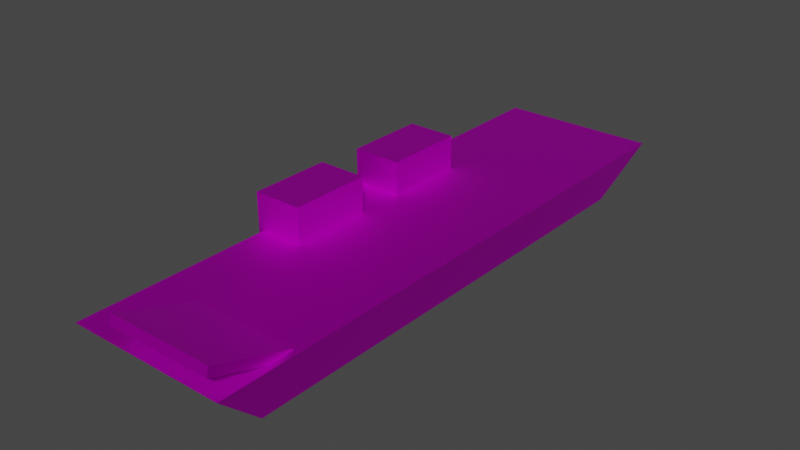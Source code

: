# Source: carrier.blend  (saved by Blender 2.92.15; exported with 4.5.12 LTS)
import bpy
from mathutils import Matrix  # noqa: F401  (used for matrix-valued properties, if any)

bpy.ops.wm.read_factory_settings(use_empty=True)
scene = bpy.context.scene
scene.name = 'Scene'

# ---- collections
col_collection = bpy.data.collections.new('Collection'); scene.collection.children.link(col_collection)

# ---- images (referenced by path relative to the original .blend; pixels are not part of the script)
import os
ASSET_DIR = os.environ.get("B2B_ASSET_DIR", "")  # directory of the original .blend (textures are referenced by path, not embedded)
HERE = os.path.dirname(os.path.abspath(__file__))  # packed textures are extracted next to this script under _unpacked/

def load_image(name, relpath, width, height, colorspace="sRGB"):
    """Load a texture the original file referenced (path relative to the .blend, or extracted next to this script)."""
    p = next((c for c in (os.path.join(HERE, relpath), os.path.join(ASSET_DIR, relpath)) if relpath and os.path.exists(c)), "")
    if p:
        img = bpy.data.images.load(p, check_existing=True)
        img.name = name
    else:  # same state as the original file: an image datablock whose file is absent (Cycles renders it pink)
        img = bpy.data.images.new(name, width, height)
        img.source = "FILE"
        img.filepath = "//" + (relpath or name)
    img.colorspace_settings.name = colorspace
    return img
img_metal020_1k_color_jpg = load_image('Metal020_1K_Color.jpg', 'Metal020_1K_Color.jpg', 1024, 1024, 'sRGB')

# ---- materials (node trees are filled in below, after node groups)
mat_metal = bpy.data.materials.new('Metal')
mat_metal.use_transparent_shadow = False

# ---- material node trees
mat_metal.use_nodes = True; mat_metal.node_tree.nodes.clear()
_N = mat_metal.node_tree.nodes; _L = mat_metal.node_tree.links
n0 = _N.new('ShaderNodeBsdfPrincipled'); n0.name = 'Principled BSDF'; n0.location = (10, 300)
n0.distribution = 'GGX'
n0.subsurface_method = 'BURLEY'
n0.inputs[1].default_value = 1.0
n0.inputs[2].default_value = 0.6
n0.inputs[3].default_value = 1.45
n0.inputs[13].default_value = 0.0
n0.inputs[27].default_value = (0.0, 0.0, 0.0, 1.0)
n0.inputs[28].default_value = 1.0
n1 = _N.new('ShaderNodeOutputMaterial'); n1.name = 'Material Output'; n1.location = (300, 300)
n2 = _N.new('ShaderNodeTexImage'); n2.name = 'Image Texture'; n2.location = (-280, 280)
n2.image = img_metal020_1k_color_jpg
_L.new(n0.outputs[0], n1.inputs[0])
_L.new(n2.outputs[0], n0.inputs[0])
n1.is_active_output = True

# ---- world
world_world = bpy.data.worlds.new('World'); scene.world = world_world
world_world.use_nodes = True; world_world.node_tree.nodes.clear()
_N = world_world.node_tree.nodes; _L = world_world.node_tree.links
n0 = _N.new('ShaderNodeOutputWorld'); n0.name = 'World Output'; n0.location = (300, 300)
n1 = _N.new('ShaderNodeBackground'); n1.name = 'Background'; n1.location = (10, 300)
n1.inputs[0].default_value = (0.05088, 0.05088, 0.05088, 1.0)
_L.new(n1.outputs[0], n0.inputs[0])
n0.is_active_output = True
world_world.color = (0.05088, 0.05088, 0.05088)
world_world.use_sun_shadow = False
world_world.sun_shadow_jitter_overblur = 0.0

# ---- meshes
me_cube_003 = bpy.data.meshes.new('Cube.003')
me_cube_003.from_pydata([(-1.0, -1.0, -1.0), (-1.0, -1.0, 1.0), (-1.0, 1.0, -1.0), (-1.0, 1.0, 1.0), (1.0, -1.0, -1.0), (1.0, -1.0, 1.0), (1.0, 1.0, -1.0), (1.0, 1.0, 1.0), (-0.2439, -7.633, -2.393), (-0.8128, -8.888, -0.3931), (-0.2439, 4.031, -2.393), (-0.8128, 5.287, -0.3931), (5.041, -7.633, -2.393), (5.61, -8.888, -0.3931), (5.041, 4.031, -2.393), (5.61, 5.287, -0.3931), (-1.036, -4.123, -0.9272), (-1.036, -4.123, 1.073), (-1.036, -2.123, -0.9272), (-1.036, -2.123, 1.073), (0.9636, -4.123, -0.9272), (0.9636, -4.123, 1.073), (0.9636, -2.123, -0.9272), (0.9636, -2.123, 1.073), (5.338, -6.544, -1.001), (5.338, -6.473, -0.6463), (5.338, -8.925, 0.3225), (5.338, -8.855, 0.6773), (1.089, -6.544, -1.001), (1.089, -6.473, -0.6463), (1.089, -8.925, 0.3225), (1.089, -8.855, 0.6773)], [], [(0, 1, 3, 2), (2, 3, 7, 6), (6, 7, 5, 4), (4, 5, 1, 0), (2, 6, 4, 0), (7, 3, 1, 5), (8, 9, 11, 10), (10, 11, 15, 14), (14, 15, 13, 12), (12, 13, 9, 8), (10, 14, 12, 8), (15, 11, 9, 13), (16, 17, 19, 18), (18, 19, 23, 22), (22, 23, 21, 20), (20, 21, 17, 16), (18, 22, 20, 16), (23, 19, 17, 21), (24, 25, 27, 26), (26, 27, 31, 30), (30, 31, 29, 28), (26, 30, 28, 24), (31, 27, 25, 29)])
_uv = me_cube_003.uv_layers.new(name='UVMap')
_uv.uv.foreach_set('vector', [0.375, 0.0, 0.625, 0.0, 0.625, 0.25, 0.375, 0.25, 0.375, 0.25, 0.625, 0.25, 0.625, 0.5, 0.375, 0.5, 0.375, 0.5, 0.625, 0.5, 0.625, 0.75, 0.375, 0.75, 0.375, 0.75, 0.625, 0.75, 0.625, 1.0, 0.375, 1.0, 0.125, 0.5, 0.375, 0.5, 0.375, 0.75, 0.125, 0.75, 0.625, 0.5, 0.875, 0.5, 0.875, 0.75, 0.625, 0.75, 0.375, 0.0, 0.625, 0.0, 0.625, 1.0, 0.375, 1.0, 0.375, 0.25, 0.625, 0.25, 0.625, 0.8125, 0.375, 0.8125, 0.375, 0.0, 0.625, 0.0, 0.625, 1.0, 0.375, 1.0, 0.375, 0.4375, 0.625, 0.4375, 0.625, 1.0, 0.375, 1.0, 0.125, 0.0, 0.375, 0.0, 0.375, 1.0, 0.125, 1.0, 0.625, 0.0, 0.875, 0.0, 0.875, 1.0, 0.625, 1.0, 0.375, 0.0, 0.625, 0.0, 0.625, 0.25, 0.375, 0.25, 0.375, 0.25, 0.625, 0.25, 0.625, 0.5, 0.375, 0.5, 0.375, 0.5, 0.625, 0.5, 0.625, 0.75, 0.375, 0.75, 0.375, 0.75, 0.625, 0.75, 0.625, 1.0, 0.375, 1.0, 0.125, 0.5, 0.375, 0.5, 0.375, 0.75, 0.125, 0.75, 0.625, 0.5, 0.875, 0.5, 0.875, 0.75, 0.625, 0.75, 0.375, 0.0, 0.625, 0.0, 0.625, 0.25, 0.375, 0.25, 0.375, 0.25, 0.625, 0.25, 0.625, 0.5, 0.375, 0.5, 0.375, 0.5, 0.625, 0.5, 0.625, 0.75, 0.375, 0.75, 0.125, 0.5, 0.375, 0.5, 0.375, 0.75, 0.125, 0.75, 0.625, 0.5, 0.875, 0.5, 0.875, 0.75, 0.625, 0.75])
me_cube_003.materials.append(mat_metal)
me_cube_003.use_remesh_fix_poles = True
me_cube_003.use_remesh_preserve_attributes = False
me_cube_003.use_mirror_vertex_groups = False
me_cube_003.update()

# ---- objects
ob_cube_002 = bpy.data.objects.new('Cube.002', me_cube_003)

# ---- transforms, parenting, visibility, modifiers, constraints
ob_cube_002.location = (-2.399, 3.004, 1.393)
ob_cube_002.scale = (1.0, 1.668, 1.0)
ob_cube_002.lineart.crease_threshold = 0.0

# ---- collection membership
col_collection.objects.link(ob_cube_002)

# ---- scene / render settings (as saved in the file)
scene.frame_start = 1; scene.frame_end = 250; scene.frame_set(1)
scene.render.engine = 'BLENDER_EEVEE_NEXT'
scene.cycles.use_denoising = False
scene.cycles.samples = 128
scene.cycles.sampling_pattern = 'TABULATED_SOBOL'
scene.cycles.use_adaptive_sampling = False
scene.cycles.use_light_tree = False
scene.view_settings.view_transform = 'Filmic'
bpy.context.view_layer.update()

# ---- added for rendering (the .blend has no active camera and no usable light): camera, sun
cam_auto = bpy.data.cameras.new('AutoCamera')
cam_auto.lens = 50.0
cam_auto.sensor_width = 36.0
cam_auto.clip_end = 1000.0
ob_auto_camera = bpy.data.objects.new('AutoCamera', cam_auto)
scene.collection.objects.link(ob_auto_camera)
ob_auto_camera.location = (22.8954, -27.6395, 19.1387)
ob_auto_camera.rotation_euler = (1.09748, -7.21219e-08, 0.694738)
scene.camera = ob_auto_camera
light_auto_sun = bpy.data.lights.new('AutoSun', 'SUN')
light_auto_sun.energy = 3.0
light_auto_sun.angle = 0.0523599
ob_auto_sun = bpy.data.objects.new('AutoSun', light_auto_sun)
scene.collection.objects.link(ob_auto_sun)
ob_auto_sun.rotation_euler = (0.872665, 0.174533, 0.523599)
bpy.context.view_layer.update()
